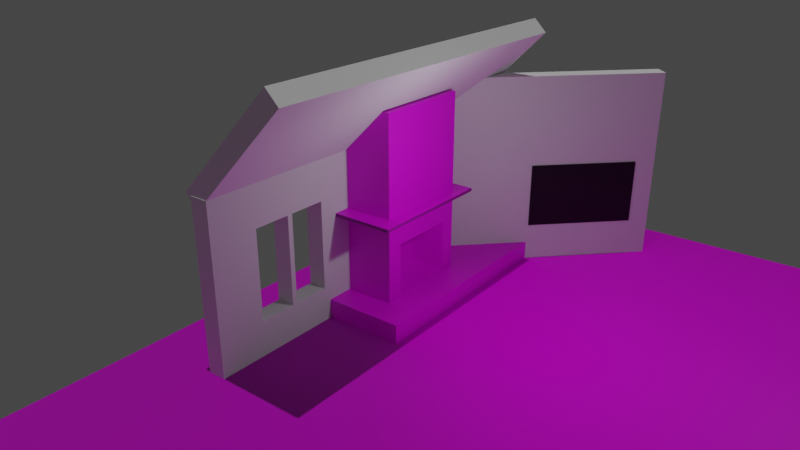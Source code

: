 # Source: fireplace.blend  (saved by Blender 3.3.6; exported with 4.5.12 LTS)
import bpy
from mathutils import Matrix  # noqa: F401  (used for matrix-valued properties, if any)

bpy.ops.wm.read_factory_settings(use_empty=True)
scene = bpy.context.scene
scene.name = 'Scene'

# ---- collections
col_collection = bpy.data.collections.new('Collection'); scene.collection.children.link(col_collection)
col_newfireplace = bpy.data.collections.new('NewFireplace'); scene.collection.children.link(col_newfireplace)
col_currentfireplace = bpy.data.collections.new('CurrentFireplace'); scene.collection.children.link(col_currentfireplace)
col_currentfireplace.hide_render = True
col_surroundingstuff = bpy.data.collections.new('SurroundingStuff'); scene.collection.children.link(col_surroundingstuff)

# ---- images (referenced by path relative to the original .blend; pixels are not part of the script)
import os
ASSET_DIR = os.environ.get("B2B_ASSET_DIR", "")  # directory of the original .blend (textures are referenced by path, not embedded)
HERE = os.path.dirname(os.path.abspath(__file__))  # packed textures are extracted next to this script under _unpacked/

def load_image(name, relpath, width, height, colorspace="sRGB"):
    """Load a texture the original file referenced (path relative to the .blend, or extracted next to this script)."""
    p = next((c for c in (os.path.join(HERE, relpath), os.path.join(ASSET_DIR, relpath)) if relpath and os.path.exists(c)), "")
    if p:
        img = bpy.data.images.load(p, check_existing=True)
        img.name = name
    else:  # same state as the original file: an image datablock whose file is absent (Cycles renders it pink)
        img = bpy.data.images.new(name, width, height)
        img.source = "FILE"
        img.filepath = "//" + (relpath or name)
    img.colorspace_settings.name = colorspace
    return img
img_wood_basecolor_png = load_image('Wood_basecolor.png', 'Wood_basecolor.png', 1024, 1024, 'sRGB')
img_wood_normal_png = load_image('Wood_normal.png', 'Wood_normal.png', 1024, 1024, 'sRGB')
img_stonetexture_jpg = load_image('stoneTexture.jpg', 'stoneTexture.jpg', 1024, 1024, 'sRGB')
img_ageddarkwood_albedo_png = load_image('AgedDarkWood_Albedo.png', 'AgedDarkWood_Albedo.png', 1024, 1024, 'sRGB')
img_basketweavebricks_albedo_png = load_image('BasketWeaveBricks_Albedo.png', 'BasketWeaveBricks_Albedo.png', 1024, 1024, 'sRGB')

# ---- materials (node trees are filled in below, after node groups)
mat_material = bpy.data.materials.new('Material')
mat_material_001 = bpy.data.materials.new('Material.001')
mat_wood_001 = bpy.data.materials.new('Wood.001')
mat_stone = bpy.data.materials.new('Stone')
mat_gray = bpy.data.materials.new('Gray')
mat_wood = bpy.data.materials.new('Wood')
mat_hexbrick = bpy.data.materials.new('HexBrick')
mat_hexbrick.alpha_threshold = 0.0
mat_hexbrick.roughness = 0.5
mat_hexbrick.line_color = (0.0, 0.0, 0.0, 1.0)

# ---- material node trees
mat_material.use_nodes = True; mat_material.node_tree.nodes.clear()
_N = mat_material.node_tree.nodes; _L = mat_material.node_tree.links
n0 = _N.new('ShaderNodeBsdfPrincipled'); n0.name = 'Principled BSDF'; n0.location = (10, 300)
n0.distribution = 'GGX'
n0.subsurface_method = 'RANDOM_WALK_SKIN'
n0.inputs[0].default_value = (0.02923, 0.01494, 0.8, 1.0)
n0.inputs[3].default_value = 1.45
n0.inputs[27].default_value = (0.0, 0.0, 0.0, 1.0)
n0.inputs[28].default_value = 1.0
n1 = _N.new('ShaderNodeOutputMaterial'); n1.name = 'Material Output'; n1.location = (300, 300)
_L.new(n0.outputs[0], n1.inputs[0])
n1.is_active_output = True
mat_material_001.use_nodes = True; mat_material_001.node_tree.nodes.clear()
_N = mat_material_001.node_tree.nodes; _L = mat_material_001.node_tree.links
n0 = _N.new('ShaderNodeBsdfPrincipled'); n0.name = 'Principled BSDF'; n0.location = (10, 300)
n0.distribution = 'GGX'
n0.subsurface_method = 'RANDOM_WALK_SKIN'
n0.inputs[0].default_value = (0.0, 0.0, 0.0, 1.0)
n0.inputs[3].default_value = 1.45
n0.inputs[27].default_value = (0.0, 0.0, 0.0, 1.0)
n0.inputs[28].default_value = 1.0
n1 = _N.new('ShaderNodeOutputMaterial'); n1.name = 'Material Output'; n1.location = (300, 300)
_L.new(n0.outputs[0], n1.inputs[0])
n1.is_active_output = True
mat_wood_001.use_nodes = True; mat_wood_001.node_tree.nodes.clear()
_N = mat_wood_001.node_tree.nodes; _L = mat_wood_001.node_tree.links
n0 = _N.new('ShaderNodeBsdfPrincipled'); n0.name = 'Principled BSDF'; n0.location = (10, 300)
n0.distribution = 'GGX'
n0.subsurface_method = 'RANDOM_WALK_SKIN'
n0.inputs[3].default_value = 1.45
n0.inputs[27].default_value = (0.0, 0.0, 0.0, 1.0)
n0.inputs[28].default_value = 1.0
n1 = _N.new('ShaderNodeOutputMaterial'); n1.name = 'Material Output'; n1.location = (300, 300)
n2 = _N.new('ShaderNodeTexImage'); n2.name = 'Image Texture'; n2.location = (-280, 275)
n2.image = img_wood_basecolor_png
n3 = _N.new('ShaderNodeNormalMap'); n3.name = 'Normal Map'; n3.location = (-190, -275)
n3.uv_map = 'UVMap'
n4 = _N.new('ShaderNodeTexImage'); n4.name = 'Image Texture.001'; n4.location = (-480, -325)
n4.image = img_wood_normal_png
_L.new(n0.outputs[0], n1.inputs[0])
_L.new(n2.outputs[0], n0.inputs[0])
_L.new(n3.outputs[0], n0.inputs[5])
_L.new(n4.outputs[0], n3.inputs[1])
n1.is_active_output = True
mat_stone.use_nodes = True; mat_stone.node_tree.nodes.clear()
_N = mat_stone.node_tree.nodes; _L = mat_stone.node_tree.links
n0 = _N.new('ShaderNodeBsdfPrincipled'); n0.name = 'Principled BSDF'; n0.location = (10, 300)
n0.distribution = 'GGX'
n0.subsurface_method = 'RANDOM_WALK_SKIN'
n0.inputs[3].default_value = 1.45
n0.inputs[27].default_value = (0.0, 0.0, 0.0, 1.0)
n0.inputs[28].default_value = 1.0
n1 = _N.new('ShaderNodeOutputMaterial'); n1.name = 'Material Output'; n1.location = (300, 300)
n2 = _N.new('ShaderNodeTexImage'); n2.name = 'Image Texture'; n2.location = (-280, 275)
n2.image = img_stonetexture_jpg
_L.new(n0.outputs[0], n1.inputs[0])
_L.new(n2.outputs[0], n0.inputs[0])
n1.is_active_output = True
mat_gray.use_nodes = True; mat_gray.node_tree.nodes.clear()
_N = mat_gray.node_tree.nodes; _L = mat_gray.node_tree.links
n0 = _N.new('ShaderNodeBsdfPrincipled'); n0.name = 'Principled BSDF'; n0.location = (10, 300)
n0.distribution = 'GGX'
n0.subsurface_method = 'RANDOM_WALK_SKIN'
n0.inputs[0].default_value = (0.1055, 0.1054, 0.09877, 1.0)
n0.inputs[3].default_value = 1.45
n0.inputs[27].default_value = (0.0, 0.0, 0.0, 1.0)
n0.inputs[28].default_value = 1.0
n1 = _N.new('ShaderNodeOutputMaterial'); n1.name = 'Material Output'; n1.location = (300, 300)
_L.new(n0.outputs[0], n1.inputs[0])
n1.is_active_output = True
mat_wood.use_nodes = True; mat_wood.node_tree.nodes.clear()
_N = mat_wood.node_tree.nodes; _L = mat_wood.node_tree.links
n0 = _N.new('ShaderNodeBsdfPrincipled'); n0.name = 'Principled BSDF'; n0.location = (10, 300)
n0.distribution = 'GGX'
n0.subsurface_method = 'RANDOM_WALK_SKIN'
n0.inputs[3].default_value = 1.45
n0.inputs[27].default_value = (0.0, 0.0, 0.0, 1.0)
n0.inputs[28].default_value = 1.0
n1 = _N.new('ShaderNodeOutputMaterial'); n1.name = 'Material Output'; n1.location = (300, 300)
n2 = _N.new('ShaderNodeTexImage'); n2.name = 'Image Texture'; n2.location = (-280, 275)
n2.image = img_ageddarkwood_albedo_png
n3 = _N.new('ShaderNodeNormal'); n3.name = 'Normal'; n3.location = (-180, -250)
_L.new(n0.outputs[0], n1.inputs[0])
_L.new(n2.outputs[0], n0.inputs[0])
_L.new(n3.outputs[0], n0.inputs[5])
n1.is_active_output = True
mat_hexbrick.use_nodes = True; mat_hexbrick.node_tree.nodes.clear()
_N = mat_hexbrick.node_tree.nodes; _L = mat_hexbrick.node_tree.links
n0 = _N.new('ShaderNodeOutputMaterial'); n0.name = 'Material Output'; n0.location = (300, 300)
n1 = _N.new('ShaderNodeBsdfPrincipled'); n1.name = 'Principled BSDF'; n1.location = (10, 300)
n1.distribution = 'GGX'
n1.subsurface_method = 'RANDOM_WALK_SKIN'
n1.inputs[3].default_value = 1.45
n1.inputs[27].default_value = (0.0, 0.0, 0.0, 1.0)
n1.inputs[28].default_value = 1.0
n2 = _N.new('ShaderNodeTexImage'); n2.name = 'Image Texture'; n2.location = (-280, 275)
n2.image = img_basketweavebricks_albedo_png
_L.new(n1.outputs[0], n0.inputs[0])
_L.new(n2.outputs[0], n1.inputs[0])
n0.is_active_output = True

# ---- world
world_world = bpy.data.worlds.new('World'); scene.world = world_world
world_world.use_nodes = True; world_world.node_tree.nodes.clear()
_N = world_world.node_tree.nodes; _L = world_world.node_tree.links
n0 = _N.new('ShaderNodeOutputWorld'); n0.name = 'World Output'; n0.location = (300, 300)
n1 = _N.new('ShaderNodeBackground'); n1.name = 'Background'; n1.location = (10, 300)
n1.inputs[0].default_value = (0.05088, 0.05088, 0.05088, 1.0)
_L.new(n1.outputs[0], n0.inputs[0])
n0.is_active_output = True
world_world.color = (0.05088, 0.05088, 0.05088)
world_world.use_sun_shadow = False
world_world.sun_shadow_jitter_overblur = 0.0

# ---- cameras
cam_camera = bpy.data.cameras.new('Camera')
cam_camera.clip_end = 100.0
cam_camera.lens = 26.0
cam_camera.sensor_width = 26.0
cam_camera.ortho_scale = 7.314
cam_camera.dof.use_dof = True
cam_camera.dof.aperture_fstop = 1.6

# ---- lights
light_point = bpy.data.lights.new('Point', 'POINT')
light_point.color = (0.9598, 1.0, 1.0)
light_point.transmission_factor = 0.0
light_point.energy = 60.0
light_point.shadow_soft_size = 0.0762
light_point.shadow_maximum_resolution = 0.006
light_point.use_absolute_resolution = True
light_sun = bpy.data.lights.new('Sun', 'SUN')
light_sun.transmission_factor = 0.0
light_sun.energy = 1.0
light_sun.shadow_soft_size = 0.0381

# ---- meshes
me_cube_012 = bpy.data.meshes.new('Cube.012')
me_cube_012.from_pydata([(-0.3048, -0.3048, -0.3048), (-0.3048, -0.3048, 0.3048), (-0.3048, 0.3048, -0.3048), (-0.3048, 0.3048, 0.3048), (0.3048, -0.3048, -0.3048), (0.3048, -0.3048, 0.3048), (0.3048, 0.3048, -0.3048), (0.3048, 0.3048, 0.3048)], [], [(0, 1, 3, 2), (2, 3, 7, 6), (6, 7, 5, 4), (4, 5, 1, 0), (2, 6, 4, 0), (7, 3, 1, 5)])
_uv = me_cube_012.uv_layers.new(name='UVMap')
_uv.uv.foreach_set('vector', [0.375, 0.0, 0.625, 0.0, 0.625, 0.25, 0.375, 0.25, 0.375, 0.25, 0.625, 0.25, 0.625, 0.5, 0.375, 0.5, 0.375, 0.5, 0.625, 0.5, 0.625, 0.75, 0.375, 0.75, 0.375, 0.75, 0.625, 0.75, 0.625, 1.0, 0.375, 1.0, 0.125, 0.5, 0.375, 0.5, 0.375, 0.75, 0.125, 0.75, 0.625, 0.5, 0.875, 0.5, 0.875, 0.75, 0.625, 0.75])
me_cube_012.materials.append(mat_material)
me_cube_012.update()
me_cube_015 = bpy.data.meshes.new('Cube.015')
me_cube_015.from_pydata([(-0.3048, -0.3048, -0.3048), (-0.3048, -0.3048, 0.3048), (-0.3048, 0.3048, -0.3048), (-0.3048, 0.3048, 0.3048), (0.3048, -0.3048, -0.3048), (0.3048, -0.3048, 0.3048), (0.3048, 0.3048, -0.3048), (0.3048, 0.3048, 0.3048)], [], [(0, 1, 3, 2), (2, 3, 7, 6), (6, 7, 5, 4), (4, 5, 1, 0), (2, 6, 4, 0), (7, 3, 1, 5)])
_uv = me_cube_015.uv_layers.new(name='UVMap')
_uv.uv.foreach_set('vector', [0.375, 0.0, 0.625, 0.0, 0.625, 0.25, 0.375, 0.25, 0.375, 0.25, 0.625, 0.25, 0.625, 0.5, 0.375, 0.5, 0.375, 0.5, 0.625, 0.5, 0.625, 0.75, 0.375, 0.75, 0.375, 0.75, 0.625, 0.75, 0.625, 1.0, 0.375, 1.0, 0.125, 0.5, 0.375, 0.5, 0.375, 0.75, 0.125, 0.75, 0.625, 0.5, 0.875, 0.5, 0.875, 0.75, 0.625, 0.75])
me_cube_015.materials.append(mat_material_001)
me_cube_015.update()
me_plane = bpy.data.meshes.new('Plane')
me_plane.from_pydata([(-6.641, -10.19, -0.4706), (5.53, -10.19, -0.4706), (-6.641, 1.976, -0.4706), (5.53, 1.976, -0.4706)], [], [(0, 1, 3, 2)])
_uv = me_plane.uv_layers.new(name='UVMap')
_uv.uv.foreach_set('vector', [3.041, 3.041, -2.041, 3.041, -2.041, -2.041, 3.041, -2.041])
me_plane.materials.append(mat_wood_001)
me_plane.update()
me_cube_005 = bpy.data.meshes.new('Cube.005')
me_cube_005.from_pydata([(-0.5351, -0.4457, -0.3866), (-0.5351, -0.4457, 2.874), (-0.5351, 0.4683, -0.3866), (-0.5351, 0.4683, 2.874), (1.145, -0.4457, -0.3866), (1.145, -0.4457, 2.874), (1.145, 0.4683, -0.3866), (1.145, 0.4683, 2.874)], [], [(0, 1, 3, 2), (2, 3, 7, 6), (6, 7, 5, 4), (4, 5, 1, 0), (2, 6, 4, 0), (7, 3, 1, 5)])
_uv = me_cube_005.uv_layers.new(name='UVMap')
_uv.uv.foreach_set('vector', [1.973, -0.6975, 1.973, 1.176, 1.654, 1.176, 1.654, -0.6975, 1.334, -0.6975, 1.334, 1.176, 0.6657, 1.176, 0.6657, -0.6975, 1.654, -0.6975, 1.654, 1.176, 1.334, 1.176, 1.334, -0.6975, 0.6657, -0.6975, 0.6657, 1.176, -0.002921, 1.176, -0.00292, -0.6975, 2.186, 0.807, 1.353, 1.014, 1.271, 1.014, 1.973, 0.807, 2.186, -0.6975, 2.186, 0.807, 1.973, 0.807, 1.973, -0.6975])
me_cube_005.materials.append(mat_stone)
me_cube_005.update()
me_cube_007 = bpy.data.meshes.new('Cube.007')
me_cube_007.from_pydata([(-0.3355, -0.5603, 0.3879), (-0.3355, -0.5603, 1.057), (-0.3355, 0.1882, 0.3879), (-0.3355, 0.1882, 1.057), (0.9129, -0.5603, 0.3879), (0.9129, -0.5603, 1.057), (0.9129, 0.1882, 0.3879), (0.9129, 0.1882, 1.057)], [], [(0, 1, 3, 2), (2, 3, 7, 6), (6, 7, 5, 4), (4, 5, 1, 0), (2, 6, 4, 0), (7, 3, 1, 5)])
me_cube_007.polygons.foreach_set('material_index', [0, 0, 0, 0, 2, 0])
_uv = me_cube_007.uv_layers.new(name='UVMap')
_uv.uv.foreach_set('vector', [-0.1948, 1.569, -0.196, 1.155, 0.4982, 1.15, 0.4994, 1.564, 0.03455, 1.153, 0.03332, 0.7394, 1.191, 0.7317, 1.192, 1.146, 0.4994, 1.564, 0.4982, 1.15, 1.192, 1.146, 1.194, 1.559, 0.03332, 0.7394, 0.03209, 0.3255, 1.19, 0.3178, 1.191, 0.7317, 1.19, 0.3178, 0.03209, 0.3255, 0.03072, -0.1373, 1.189, -0.145, 1.189, -0.145, 0.03072, -0.1373, 0.02934, -0.6001, 1.187, -0.6078])
me_cube_007.materials.append(mat_stone)
me_cube_007.materials.append(mat_material_001)
me_cube_007.materials.append(mat_gray)
me_cube_007.update()
me_cube_008 = bpy.data.meshes.new('Cube.008')
me_cube_008.from_pydata([(-0.3048, 0.1076, -1.213), (-0.3048, 0.1076, 2.041), (-0.3048, 0.3048, -1.213), (-0.3048, 0.3048, 2.041), (2.447, 0.1076, -1.213), (2.447, 0.1076, 2.041), (2.447, 0.3048, -1.213), (2.447, 0.3048, 2.041)], [], [(0, 1, 3, 2), (2, 3, 7, 6), (6, 7, 5, 4), (4, 5, 1, 0), (2, 6, 4, 0), (7, 3, 1, 5)])
_uv = me_cube_008.uv_layers.new(name='UVMap')
_uv.uv.foreach_set('vector', [0.375, 0.0, 0.625, 0.0, 0.625, 0.25, 0.375, 0.25, 0.375, 0.25, 0.625, 0.25, 0.625, 0.5, 0.375, 0.5, 0.375, 0.5, 0.625, 0.5, 0.625, 0.75, 0.375, 0.75, 0.375, 0.75, 0.625, 0.75, 0.625, 1.0, 0.375, 1.0, 0.125, 0.5, 0.375, 0.5, 0.375, 0.75, 0.125, 0.75, 0.625, 0.5, 0.875, 0.5, 0.875, 0.75, 0.625, 0.75])
me_cube_008.update()
me_cube_009 = bpy.data.meshes.new('Cube.009')
me_cube_009.from_pydata([(-0.2672, -0.3048, -0.3048), (-0.2672, -0.3048, -0.2564), (-0.2672, 0.3048, -0.3048), (-0.2672, 0.3048, -0.2564), (1.944, -0.3048, -0.3048), (1.944, -0.3048, -0.2564), (1.944, 0.3048, -0.3048), (1.944, 0.3048, -0.2564), (0.02286, 0.3048, -0.3048), (0.02286, 0.3048, -0.2564), (0.02286, -0.3048, -0.3048), (0.02286, -0.3048, -0.2564), (1.703, 0.3048, -0.2564), (1.703, -0.3048, -0.3048), (1.703, 0.3048, -0.3048), (1.703, -0.3048, -0.2564), (-0.2672, 1.575, -0.2564), (-0.2672, 1.575, -0.3048), (0.02286, 1.575, -0.3048), (0.02286, 1.575, -0.2564), (1.703, 1.433, -0.2564), (1.944, 1.433, -0.2564), (1.944, 1.433, -0.3048), (1.703, 0.6555, -0.3048)], [], [(0, 1, 3, 2), (7, 6, 22, 21), (6, 7, 5, 4), (10, 11, 1, 0), (14, 6, 4, 13), (9, 3, 1, 11), (12, 9, 11, 15), (2, 8, 10, 0), (13, 15, 11, 10), (9, 8, 18, 19), (4, 5, 15, 13), (7, 12, 15, 5), (8, 14, 13, 10), (8, 9, 12, 14), (17, 16, 19, 18), (8, 2, 17, 18), (3, 9, 19, 16), (2, 3, 16, 17), (23, 20, 21, 22), (6, 14, 23, 22), (12, 7, 21, 20), (14, 12, 20, 23)])
_uv = me_cube_009.uv_layers.new(name='UVMap')
_uv.uv.foreach_set('vector', [0.375, 0.0, 0.625, 0.0, 0.625, 0.25, 0.375, 0.25, 0.625, 0.5, 0.375, 0.5, 0.375, 0.5, 0.625, 0.5, 0.375, 0.5, 0.625, 0.5, 0.625, 0.75, 0.375, 0.75, 0.375, 0.9658, 0.625, 0.9658, 0.625, 1.0, 0.375, 1.0, 0.3569, 0.5, 0.375, 0.5, 0.375, 0.75, 0.3569, 0.75, 0.8408, 0.5, 0.875, 0.5, 0.875, 0.75, 0.8408, 0.75, 0.6431, 0.5, 0.8408, 0.5, 0.8408, 0.75, 0.6431, 0.75, 0.125, 0.5, 0.1592, 0.5, 0.1592, 0.75, 0.125, 0.75, 0.375, 0.7681, 0.625, 0.7681, 0.625, 0.9658, 0.375, 0.9658, 0.625, 0.2842, 0.375, 0.2842, 0.375, 0.2842, 0.625, 0.2842, 0.375, 0.75, 0.625, 0.75, 0.625, 0.7681, 0.375, 0.7681, 0.625, 0.5, 0.6431, 0.5, 0.6431, 0.75, 0.625, 0.75, 0.1592, 0.5, 0.3569, 0.5, 0.3569, 0.75, 0.1592, 0.75, 0.375, 0.2842, 0.625, 0.2842, 0.625, 0.4819, 0.375, 0.4819, 0.375, 0.25, 0.625, 0.25, 0.625, 0.2842, 0.375, 0.2842, 0.1592, 0.5, 0.125, 0.5, 0.125, 0.5, 0.1592, 0.5, 0.875, 0.5, 0.8408, 0.5, 0.8408, 0.5, 0.875, 0.5, 0.375, 0.25, 0.625, 0.25, 0.625, 0.25, 0.375, 0.25, 0.375, 0.4819, 0.625, 0.4819, 0.625, 0.5, 0.375, 0.5, 0.375, 0.5, 0.3569, 0.5, 0.3569, 0.5, 0.375, 0.5, 0.6431, 0.5, 0.625, 0.5, 0.625, 0.5, 0.6431, 0.5, 0.375, 0.4819, 0.625, 0.4819, 0.625, 0.4819, 0.375, 0.4819])
me_cube_009.materials.append(mat_wood)
me_cube_009.update()
me_cube_010 = bpy.data.meshes.new('Cube.010')
me_cube_010.from_pydata([(0.1028, 0.3048, -0.3048), (0.1028, 0.3048, -0.2564), (0.1028, -0.2054, -0.3048), (0.1028, -0.2054, -0.2564), (1.606, 0.3048, -0.2564), (1.606, -0.2054, -0.3048), (1.606, 0.3048, -0.3048), (1.606, -0.2054, -0.2564)], [], [(4, 1, 3, 7), (5, 7, 3, 2), (0, 6, 5, 2), (0, 1, 4, 6), (5, 6, 4, 7), (3, 1, 0, 2)])
_uv = me_cube_010.uv_layers.new(name='UVMap')
_uv.uv.foreach_set('vector', [0.6431, 0.5, 0.8408, 0.5, 0.8408, 0.75, 0.6431, 0.75, 0.375, 0.7681, 0.625, 0.7681, 0.625, 0.9658, 0.375, 0.9658, 0.1592, 0.5, 0.3569, 0.5, 0.3569, 0.75, 0.1592, 0.75, 0.375, 0.2842, 0.625, 0.2842, 0.625, 0.4819, 0.375, 0.4819, 0.3569, 0.75, 0.3569, 0.5, 0.625, 0.4819, 0.6431, 0.75, 0.625, 0.9658, 0.625, 0.2842, 0.1592, 0.5, 0.375, 0.9658])
me_cube_010.materials.append(mat_wood)
me_cube_010.update()
me_cube_004 = bpy.data.meshes.new('Cube.004')
me_cube_004.from_pydata([(3.191, 0.3823, 0.4579), (3.191, 0.3823, 0.01671), (3.191, -0.9517, 0.4579), (3.191, -0.9517, 0.01671), (-1.008, 0.3823, 0.4579), (-1.008, 0.3823, 0.01671), (-1.008, -0.9517, 0.4579), (-1.008, -0.9517, 0.01671)], [], [(0, 4, 6, 2), (3, 2, 6, 7), (7, 6, 4, 5), (5, 1, 3, 7), (1, 0, 2, 3), (5, 4, 0, 1)])
_uv = me_cube_004.uv_layers.new(name='UVMap')
_uv.uv.foreach_set('vector', [0.6168, -0.2282, 0.6168, 1.228, 0.2085, 1.228, 0.2085, -0.2282, 0.9229, 1.228, 0.7698, 1.228, 0.7698, -0.2282, 0.9229, -0.2282, 1.076, 0.5885, 0.9229, 0.5885, 0.9229, 0.1802, 1.076, 0.1802, 0.2085, -0.2282, 0.2085, 1.228, -0.1999, 1.228, -0.1999, -0.2282, 1.076, 0.1802, 0.9229, 0.1802, 0.9229, -0.2282, 1.076, -0.2282, 0.7698, 1.228, 0.6168, 1.228, 0.6168, -0.2282, 0.7698, -0.2282])
me_cube_004.materials.append(mat_hexbrick)
me_cube_004.use_mirror_vertex_groups = False
me_cube_004.update()
me_cube = bpy.data.meshes.new('Cube')
me_cube.from_pydata([(0.6604, 0.381, 0.4953), (0.6604, 0.381, -0.4953), (0.6604, -0.381, 0.4953), (0.6604, -0.381, -0.4953), (-0.6604, 0.381, 0.4953), (-0.6604, 0.381, -0.4953), (-0.6604, -0.381, 0.4953), (-0.6604, -0.381, -0.4953)], [], [(0, 4, 6, 2), (3, 2, 6, 7), (7, 6, 4, 5), (5, 1, 3, 7), (1, 0, 2, 3), (5, 4, 0, 1)])
_uv = me_cube.uv_layers.new(name='UVMap')
_uv.uv.foreach_set('vector', [0.625, 0.5, 0.875, 0.5, 0.875, 0.75, 0.625, 0.75, 0.375, 0.75, 0.625, 0.75, 0.625, 1.0, 0.375, 1.0, 0.375, 0.0, 0.625, 0.0, 0.625, 0.25, 0.375, 0.25, 0.125, 0.5, 0.375, 0.5, 0.375, 0.75, 0.125, 0.75, 0.375, 0.5, 0.625, 0.5, 0.625, 0.75, 0.375, 0.75, 0.375, 0.25, 0.625, 0.25, 0.625, 0.5, 0.375, 0.5])
me_cube.materials.append(mat_hexbrick)
me_cube.use_mirror_vertex_groups = False
me_cube.update()
me_cylinder = bpy.data.meshes.new('Cylinder')
me_cylinder.from_pydata([(0.0, 0.3048, -0.2344), (-4.755e-08, 0.3048, 0.1213), (0.05946, 0.2989, -0.2344), (0.05946, 0.2989, 0.1213), (0.1166, 0.2816, -0.2344), (0.1166, 0.2816, 0.1213), (0.1693, 0.2534, -0.2344), (0.1693, 0.2534, 0.1213), (0.2155, 0.2155, -0.2344), (0.2155, 0.2155, 0.1213), (0.2534, 0.1693, -0.2344), (0.2534, 0.1693, 0.1213), (0.2816, 0.1166, -0.2344), (0.2816, 0.1166, 0.1213), (0.2989, 0.05946, -0.2344), (0.2989, 0.05946, 0.1213), (0.3048, 0.0, -0.2344), (0.3048, 0.0, 0.1213), (0.2989, -0.05946, -0.2344), (0.2989, -0.05946, 0.1213), (0.2816, -0.1166, -0.2344), (0.2816, -0.1166, 0.1213), (0.2534, -0.1693, -0.2344), (0.2534, -0.1693, 0.1213), (0.2155, -0.2155, -0.2344), (0.2155, -0.2155, 0.1213), (0.1693, -0.2534, -0.2344), (0.1693, -0.2534, 0.1213), (0.1166, -0.2816, -0.2344), (0.1166, -0.2816, 0.1213), (0.05946, -0.2989, -0.2344), (0.05946, -0.2989, 0.1213), (0.0, -0.3048, -0.2344), (-4.755e-08, -0.3048, 0.1213), (-0.05946, -0.2989, -0.2344), (-0.05946, -0.2989, 0.1213), (-0.1166, -0.2816, -0.2344), (-0.1166, -0.2816, 0.1213), (-0.1693, -0.2534, -0.2344), (-0.1693, -0.2534, 0.1213), (-0.2155, -0.2155, -0.2344), (-0.2155, -0.2155, 0.1213), (-0.2534, -0.1693, -0.2344), (-0.2534, -0.1693, 0.1213), (-0.2816, -0.1166, -0.2344), (-0.2816, -0.1166, 0.1213), (-0.2989, -0.05946, -0.2344), (-0.2989, -0.05946, 0.1213), (-0.3048, 0.0, -0.2344), (-0.3048, 0.0, 0.1213), (-0.2989, 0.05946, -0.2344), (-0.2989, 0.05946, 0.1213), (-0.2816, 0.1166, -0.2344), (-0.2816, 0.1166, 0.1213), (-0.2534, 0.1693, -0.2344), (-0.2534, 0.1693, 0.1213), (-0.2155, 0.2155, -0.2344), (-0.2155, 0.2155, 0.1213), (-0.1693, 0.2534, -0.2344), (-0.1693, 0.2534, 0.1213), (-0.1166, 0.2816, -0.2344), (-0.1166, 0.2816, 0.1213), (-0.05946, 0.2989, -0.2344), (-0.05946, 0.2989, 0.1213)], [], [(0, 1, 3, 2), (2, 3, 5, 4), (4, 5, 7, 6), (6, 7, 9, 8), (8, 9, 11, 10), (10, 11, 13, 12), (12, 13, 15, 14), (14, 15, 17, 16), (16, 17, 19, 18), (18, 19, 21, 20), (20, 21, 23, 22), (22, 23, 25, 24), (24, 25, 27, 26), (26, 27, 29, 28), (28, 29, 31, 30), (30, 31, 33, 32), (32, 33, 35, 34), (34, 35, 37, 36), (36, 37, 39, 38), (38, 39, 41, 40), (40, 41, 43, 42), (42, 43, 45, 44), (44, 45, 47, 46), (46, 47, 49, 48), (48, 49, 51, 50), (50, 51, 53, 52), (52, 53, 55, 54), (54, 55, 57, 56), (56, 57, 59, 58), (58, 59, 61, 60), (3, 1, 63, 61, 59, 57, 55, 53, 51, 49, 47, 45, 43, 41, 39, 37, 35, 33, 31, 29, 27, 25, 23, 21, 19, 17, 15, 13, 11, 9, 7, 5), (60, 61, 63, 62), (62, 63, 1, 0), (0, 2, 4, 6, 8, 10, 12, 14, 16, 18, 20, 22, 24, 26, 28, 30, 32, 34, 36, 38, 40, 42, 44, 46, 48, 50, 52, 54, 56, 58, 60, 62)])
_uv = me_cylinder.uv_layers.new(name='UVMap')
_uv.uv.foreach_set('vector', [1.0, 0.5, 1.0, 1.0, 0.9688, 1.0, 0.9688, 0.5, 0.9688, 0.5, 0.9688, 1.0, 0.9375, 1.0, 0.9375, 0.5, 0.9375, 0.5, 0.9375, 1.0, 0.9062, 1.0, 0.9062, 0.5, 0.9062, 0.5, 0.9062, 1.0, 0.875, 1.0, 0.875, 0.5, 0.875, 0.5, 0.875, 1.0, 0.8438, 1.0, 0.8438, 0.5, 0.8438, 0.5, 0.8438, 1.0, 0.8125, 1.0, 0.8125, 0.5, 0.8125, 0.5, 0.8125, 1.0, 0.7812, 1.0, 0.7812, 0.5, 0.7812, 0.5, 0.7812, 1.0, 0.75, 1.0, 0.75, 0.5, 0.75, 0.5, 0.75, 1.0, 0.7188, 1.0, 0.7188, 0.5, 0.7188, 0.5, 0.7188, 1.0, 0.6875, 1.0, 0.6875, 0.5, 0.6875, 0.5, 0.6875, 1.0, 0.6562, 1.0, 0.6562, 0.5, 0.6562, 0.5, 0.6562, 1.0, 0.625, 1.0, 0.625, 0.5, 0.625, 0.5, 0.625, 1.0, 0.5938, 1.0, 0.5938, 0.5, 0.5938, 0.5, 0.5938, 1.0, 0.5625, 1.0, 0.5625, 0.5, 0.5625, 0.5, 0.5625, 1.0, 0.5312, 1.0, 0.5312, 0.5, 0.5312, 0.5, 0.5312, 1.0, 0.5, 1.0, 0.5, 0.5, 0.5, 0.5, 0.5, 1.0, 0.4688, 1.0, 0.4688, 0.5, 0.4688, 0.5, 0.4688, 1.0, 0.4375, 1.0, 0.4375, 0.5, 0.4375, 0.5, 0.4375, 1.0, 0.4062, 1.0, 0.4062, 0.5, 0.4062, 0.5, 0.4062, 1.0, 0.375, 1.0, 0.375, 0.5, 0.375, 0.5, 0.375, 1.0, 0.3438, 1.0, 0.3438, 0.5, 0.3438, 0.5, 0.3438, 1.0, 0.3125, 1.0, 0.3125, 0.5, 0.3125, 0.5, 0.3125, 1.0, 0.2812, 1.0, 0.2812, 0.5, 0.2812, 0.5, 0.2812, 1.0, 0.25, 1.0, 0.25, 0.5, 0.25, 0.5, 0.25, 1.0, 0.2188, 1.0, 0.2188, 0.5, 0.2188, 0.5, 0.2188, 1.0, 0.1875, 1.0, 0.1875, 0.5, 0.1875, 0.5, 0.1875, 1.0, 0.1562, 1.0, 0.1562, 0.5, 0.1562, 0.5, 0.1562, 1.0, 0.125, 1.0, 0.125, 0.5, 0.125, 0.5, 0.125, 1.0, 0.09375, 1.0, 0.09375, 0.5, 0.09375, 0.5, 0.09375, 1.0, 0.0625, 1.0, 0.0625, 0.5, 0.2968, 0.4854, 0.25, 0.49, 0.2032, 0.4854, 0.1582, 0.4717, 0.1167, 0.4496, 0.08029, 0.4197, 0.05045, 0.3833, 0.02827, 0.3418, 0.01461, 0.2968, 0.01, 0.25, 0.01461, 0.2032, 0.02827, 0.1582, 0.05045, 0.1167, 0.08029, 0.08029, 0.1167, 0.05045, 0.1582, 0.02827, 0.2032, 0.01461, 0.25, 0.01, 0.2968, 0.01461, 0.3418, 0.02827, 0.3833, 0.05045, 0.4197, 0.08029, 0.4496, 0.1167, 0.4717, 0.1582, 0.4854, 0.2032, 0.49, 0.25, 0.4854, 0.2968, 0.4717, 0.3418, 0.4496, 0.3833, 0.4197, 0.4197, 0.3833, 0.4496, 0.3418, 0.4717, 0.0625, 0.5, 0.0625, 1.0, 0.03125, 1.0, 0.03125, 0.5, 0.03125, 0.5, 0.03125, 1.0, 0.0, 1.0, 0.0, 0.5, 0.75, 0.49, 0.7968, 0.4854, 0.8418, 0.4717, 0.8833, 0.4496, 0.9197, 0.4197, 0.9496, 0.3833, 0.9717, 0.3418, 0.9854, 0.2968, 0.99, 0.25, 0.9854, 0.2032, 0.9717, 0.1582, 0.9496, 0.1167, 0.9197, 0.08029, 0.8833, 0.05045, 0.8418, 0.02827, 0.7968, 0.01461, 0.75, 0.01, 0.7032, 0.01461, 0.6582, 0.02827, 0.6167, 0.05045, 0.5803, 0.08029, 0.5504, 0.1167, 0.5283, 0.1582, 0.5146, 0.2032, 0.51, 0.25, 0.5146, 0.2968, 0.5283, 0.3418, 0.5504, 0.3833, 0.5803, 0.4197, 0.6167, 0.4496, 0.6582, 0.4717, 0.7032, 0.4854])
me_cylinder.update()
me_cube_006 = bpy.data.meshes.new('Cube.006')
me_cube_006.from_pydata([(0.6604, 0.381, 0.4953), (0.6604, 0.381, -0.4953), (0.6604, -0.381, 0.4953), (0.6604, -0.381, -0.4953), (-0.6604, 0.381, 0.4953), (-0.6604, 0.381, -0.4953), (-0.6604, -0.381, 0.4953), (-0.6604, -0.381, -0.4953)], [], [(0, 4, 6, 2), (3, 2, 6, 7), (7, 6, 4, 5), (5, 1, 3, 7), (1, 0, 2, 3), (5, 4, 0, 1)])
_uv = me_cube_006.uv_layers.new(name='UVMap')
_uv.uv.foreach_set('vector', [0.625, 0.5, 0.875, 0.5, 0.875, 0.75, 0.625, 0.75, 0.375, 0.75, 0.625, 0.75, 0.625, 1.0, 0.375, 1.0, 0.375, 0.0, 0.625, 0.0, 0.625, 0.25, 0.375, 0.25, 0.125, 0.5, 0.375, 0.5, 0.375, 0.75, 0.125, 0.75, 0.375, 0.5, 0.625, 0.5, 0.625, 0.75, 0.375, 0.75, 0.375, 0.25, 0.625, 0.25, 0.625, 0.5, 0.375, 0.5])
me_cube_006.materials.append(mat_hexbrick)
me_cube_006.use_mirror_vertex_groups = False
me_cube_006.update()
me_cube_003 = bpy.data.meshes.new('Cube.003')
me_cube_003.from_pydata([(-0.3048, -0.3048, -0.5673), (-0.3048, -0.3048, 2.041), (-0.3048, 0.3048, -0.5673), (-0.3048, 0.3048, 2.041), (2.447, -0.3048, -0.5673), (2.447, -0.3048, 2.041), (2.447, 0.3048, -0.5673), (2.447, 0.3048, 2.041)], [], [(0, 1, 3, 2), (2, 3, 7, 6), (6, 7, 5, 4), (4, 5, 1, 0), (2, 6, 4, 0), (7, 3, 1, 5)])
_uv = me_cube_003.uv_layers.new(name='UVMap')
_uv.uv.foreach_set('vector', [0.375, 0.0, 0.625, 0.0, 0.625, 0.25, 0.375, 0.25, 0.375, 0.25, 0.625, 0.25, 0.625, 0.5, 0.375, 0.5, 0.375, 0.5, 0.625, 0.5, 0.625, 0.75, 0.375, 0.75, 0.375, 0.75, 0.625, 0.75, 0.625, 1.0, 0.375, 1.0, 0.125, 0.5, 0.375, 0.5, 0.375, 0.75, 0.125, 0.75, 0.625, 0.5, 0.875, 0.5, 0.875, 0.75, 0.625, 0.75])
me_cube_003.update()
me_insert = bpy.data.meshes.new('Insert')
me_insert.from_pydata([(0.6604, 0.381, 0.4953), (0.6604, 0.381, -0.4953), (0.6604, -0.381, 0.4953), (0.6604, -0.381, -0.4953), (-0.6604, 0.381, 0.4953), (-0.6604, 0.381, -0.4953), (-0.6604, -0.381, 0.4953), (-0.6604, -0.381, -0.4953)], [], [(0, 4, 6, 2), (3, 2, 6, 7), (7, 6, 4, 5), (5, 1, 3, 7), (1, 0, 2, 3), (5, 4, 0, 1)])
_uv = me_insert.uv_layers.new(name='UVMap')
_uv.uv.foreach_set('vector', [0.625, 0.5, 0.875, 0.5, 0.875, 0.75, 0.625, 0.75, 0.375, 0.75, 0.625, 0.75, 0.625, 1.0, 0.375, 1.0, 0.375, 0.0, 0.625, 0.0, 0.625, 0.25, 0.375, 0.25, 0.125, 0.5, 0.375, 0.5, 0.375, 0.75, 0.125, 0.75, 0.375, 0.5, 0.625, 0.5, 0.625, 0.75, 0.375, 0.75, 0.375, 0.25, 0.625, 0.25, 0.625, 0.5, 0.375, 0.5])
me_insert.materials.append(mat_hexbrick)
me_insert.use_mirror_vertex_groups = False
me_insert.update()
me_cube_002 = bpy.data.meshes.new('Cube.002')
me_cube_002.from_pydata([(-0.6463, -0.3048, 0.02327), (-0.6463, -0.3048, 0.545), (-0.6463, 0.3048, 0.02327), (-0.6463, 0.3048, 0.545), (0.6706, -0.3048, 0.02327), (0.6706, -0.3048, 0.545), (0.6706, 0.3048, 0.02327), (0.6706, 0.3048, 0.545)], [], [(0, 1, 3, 2), (2, 3, 7, 6), (6, 7, 5, 4), (4, 5, 1, 0), (2, 6, 4, 0), (7, 3, 1, 5)])
_uv = me_cube_002.uv_layers.new(name='UVMap')
_uv.uv.foreach_set('vector', [0.375, 0.0, 0.625, 0.0, 0.625, 0.25, 0.375, 0.25, 0.375, 0.25, 0.625, 0.25, 0.625, 0.5, 0.375, 0.5, 0.375, 0.5, 0.625, 0.5, 0.625, 0.75, 0.375, 0.75, 0.375, 0.75, 0.625, 0.75, 0.625, 1.0, 0.375, 1.0, 0.125, 0.5, 0.375, 0.5, 0.375, 0.75, 0.125, 0.75, 0.625, 0.5, 0.875, 0.5, 0.875, 0.75, 0.625, 0.75])
me_cube_002.update()
me_cube_001 = bpy.data.meshes.new('Cube.001')
me_cube_001.from_pydata([(-0.6477, -0.3048, -0.3048), (-0.6477, -0.3048, 0.3048), (-0.6477, 0.3048, -0.3048), (-0.6477, 0.3048, 0.3048), (0.4078, -0.3048, -0.3048), (0.4078, -0.3048, 0.3048), (0.4078, 0.3048, -0.3048), (0.4078, 0.3048, 0.3048)], [], [(0, 1, 3, 2), (2, 3, 7, 6), (6, 7, 5, 4), (4, 5, 1, 0), (2, 6, 4, 0), (7, 3, 1, 5)])
_uv = me_cube_001.uv_layers.new(name='UVMap')
_uv.uv.foreach_set('vector', [0.375, 0.0, 0.625, 0.0, 0.625, 0.25, 0.375, 0.25, 0.375, 0.25, 0.625, 0.25, 0.625, 0.5, 0.375, 0.5, 0.375, 0.5, 0.625, 0.5, 0.625, 0.75, 0.375, 0.75, 0.375, 0.75, 0.625, 0.75, 0.625, 1.0, 0.375, 1.0, 0.125, 0.5, 0.375, 0.5, 0.375, 0.75, 0.125, 0.75, 0.625, 0.5, 0.875, 0.5, 0.875, 0.75, 0.625, 0.75])
me_cube_001.update()
me_cube_011 = bpy.data.meshes.new('Cube.011')
me_cube_011.from_pydata([(3.191, 0.3823, -0.3773), (3.191, 0.3823, -0.5424), (3.191, -0.7951, -0.3773), (3.191, -0.7951, -0.5424), (-1.008, 0.3823, -0.3773), (-1.008, 0.3823, -0.5424), (-1.008, -0.7951, -0.3773), (-1.008, -0.7951, -0.5424)], [], [(0, 4, 6, 2), (3, 2, 6, 7), (7, 6, 4, 5), (5, 1, 3, 7), (1, 0, 2, 3), (5, 4, 0, 1)])
_uv = me_cube_011.uv_layers.new(name='UVMap')
_uv.uv.foreach_set('vector', [1.335, -1.928, 1.335, 2.861, -0.007534, 2.861, -0.007534, -1.928, 2.464, 2.799, 2.276, 2.799, 2.276, -1.99, 2.464, -1.99, 1.9, 0.7579, 1.712, 0.7579, 1.712, -0.5849, 1.9, -0.5849, -0.007534, -1.928, -0.007534, 2.861, -1.35, 2.861, -1.35, -1.928, 1.9, -0.5849, 1.712, -0.5849, 1.712, -1.928, 1.9, -1.928, 1.524, 2.861, 1.335, 2.861, 1.335, -1.928, 1.524, -1.928])
me_cube_011.materials.append(mat_hexbrick)
me_cube_011.use_mirror_vertex_groups = False
me_cube_011.update()
me_cube_013 = bpy.data.meshes.new('Cube.013')
me_cube_013.from_pydata([(-0.3048, -0.3048, -0.3048), (-0.3048, -0.3048, 0.4634), (-0.3048, 0.3048, -0.3048), (-0.3048, 0.3048, 0.4634), (0.9213, -0.3048, -0.3048), (0.9213, -0.3048, 0.4634), (0.9213, 0.3048, -0.3048), (0.9213, 0.3048, 0.4634)], [], [(0, 1, 3, 2), (2, 3, 7, 6), (6, 7, 5, 4), (4, 5, 1, 0), (2, 6, 4, 0), (7, 3, 1, 5)])
_uv = me_cube_013.uv_layers.new(name='UVMap')
_uv.uv.foreach_set('vector', [0.375, 0.0, 0.625, 0.0, 0.625, 0.25, 0.375, 0.25, 0.375, 0.25, 0.625, 0.25, 0.625, 0.5, 0.375, 0.5, 0.375, 0.5, 0.625, 0.5, 0.625, 0.75, 0.375, 0.75, 0.375, 0.75, 0.625, 0.75, 0.625, 1.0, 0.375, 1.0, 0.125, 0.5, 0.375, 0.5, 0.375, 0.75, 0.125, 0.75, 0.625, 0.5, 0.875, 0.5, 0.875, 0.75, 0.625, 0.75])
me_cube_013.update()
me_cube_014 = bpy.data.meshes.new('Cube.014')
me_cube_014.from_pydata([(-0.3048, -0.3048, -0.3048), (-0.3048, -0.3048, 1.435), (-0.3048, 0.3048, -0.3048), (-0.3048, 0.3048, 1.435), (0.3048, -0.3048, -0.3048), (0.3048, -0.3048, 1.435), (0.3048, 0.3048, -0.3048), (0.3048, 0.3048, 1.435)], [], [(0, 1, 3, 2), (2, 3, 7, 6), (6, 7, 5, 4), (4, 5, 1, 0), (2, 6, 4, 0), (7, 3, 1, 5)])
_uv = me_cube_014.uv_layers.new(name='UVMap')
_uv.uv.foreach_set('vector', [0.375, 0.0, 0.625, 0.0, 0.625, 0.25, 0.375, 0.25, 0.375, 0.25, 0.625, 0.25, 0.625, 0.5, 0.375, 0.5, 0.375, 0.5, 0.625, 0.5, 0.625, 0.75, 0.375, 0.75, 0.375, 0.75, 0.625, 0.75, 0.625, 1.0, 0.375, 1.0, 0.125, 0.5, 0.375, 0.5, 0.375, 0.75, 0.125, 0.75, 0.625, 0.5, 0.875, 0.5, 0.875, 0.75, 0.625, 0.75])
me_cube_014.materials.append(mat_material_001)
me_cube_014.update()

# ---- objects
ob_measuringcube = bpy.data.objects.new('MeasuringCube', me_cube_012)
ob_cube_001 = bpy.data.objects.new('Cube.001', me_cube_015)
ob_point = bpy.data.objects.new('Point', light_point)
ob_plane = bpy.data.objects.new('Plane', me_plane)
ob_sun = bpy.data.objects.new('Sun', light_sun)
ob_camera = bpy.data.objects.new('Camera', cam_camera)
ob_cube_005 = bpy.data.objects.new('Cube.005', me_cube_005)
ob_minuscube = bpy.data.objects.new('MinusCube', me_cube_007)
ob_cube_007 = bpy.data.objects.new('Cube.007', me_cube_008)
ob_mantle_wrap_around = bpy.data.objects.new('Mantle Wrap Around', me_cube_009)
ob_mantle_only_front = bpy.data.objects.new('Mantle Only Front', me_cube_010)
ob_base = bpy.data.objects.new('Base', me_cube_004)
ob_cube = bpy.data.objects.new('Cube', me_cube)
ob_cylinder = bpy.data.objects.new('Cylinder', me_cylinder)
ob_cube_006 = bpy.data.objects.new('Cube.006', me_cube_006)
ob_cube_003 = bpy.data.objects.new('Cube.003', me_cube_003)
ob_inserthole = bpy.data.objects.new('InsertHole', me_insert)
ob_cube_002 = bpy.data.objects.new('Cube.002', me_cube_002)
ob_outsidewall = bpy.data.objects.new('OutsideWall', me_cube_001)
ob_cube_010 = bpy.data.objects.new('Cube.010', me_cube_011)
ob_cube_012 = bpy.data.objects.new('Cube.012', me_cube_013)
ob_minus_long_window_1 = bpy.data.objects.new('Minus Long Window 1', me_cube_014)
ob_minus_long_window_1_001 = bpy.data.objects.new('Minus Long Window 1.001', me_cube_014)

# ---- transforms, parenting, visibility, modifiers, constraints
ob_measuringcube.location = (-0.844, -0.2739, 1.061)
ob_measuringcube.scale = (0.9583, 1.917, 2.333)
ob_measuringcube.hide_render = True
ob_cube_001.location = (3.531, -1.645, 1.257)
ob_cube_001.rotation_euler = (0.0, 0.0, -0.7854)
ob_cube_001.scale = (3.125, 0.04167, 1.875)
ob_point.location = (-0.4943, -2.526, 2.988)
ob_plane.location = (0.0, 0.0, 0.4902)
ob_sun.location = (-0.1811, 5.905, 4.056)
ob_camera.location = (-9.171, -7.438, 6.496)
ob_camera.rotation_euler = (1.163, 1.026e-06, -0.9048)
ob_camera.lock_rotations_4d = False
ob_camera.empty_display_type = 'ARROWS'
ob_camera.color = (0.0, 0.0, 0.0, 0.0)
ob_camera.display_type = 'WIRE'
ob_camera.lineart.crease_threshold = 0.0
ob_cube_005.location = (0.0, 0.0, 0.5591)
_m = ob_cube_005.modifiers.new('Boolean', 'BOOLEAN')
_m.object = ob_minuscube
ob_minuscube.location = (0.04812, 0.0, -0.09613)
ob_minuscube.scale = (0.9156, 1.0, 1.29)
ob_minuscube.hide_render = True
ob_cube_007.location = (1.422, 0.1919, 1.381)
ob_cube_007.scale = (0.8958, 1.0, 1.0)
ob_mantle_wrap_around.location = (-0.5555, -0.4821, 2.039)
ob_mantle_wrap_around.scale = (1.0, 0.5833, 1.049)
ob_mantle_only_front.location = (-0.5552, -0.4657, 1.601)
ob_mantle_only_front.scale = (1.0, 0.5833, 1.049)
ob_mantle_only_front.hide_render = True
ob_base.location = (0.0, 0.0, 0.0)
ob_base.scale = (1.0, 1.0, 0.7485)
ob_base.lock_rotations_4d = False
ob_base.empty_display_type = 'ARROWS'
ob_base.lineart.crease_threshold = 0.0
ob_cube.location = (0.887, -0.2325, 0.08646)
ob_cube.scale = (2.885, 1.533, 0.1667)
ob_cube.lock_rotations_4d = False
ob_cube.empty_display_type = 'ARROWS'
ob_cube.hide_render = True
ob_cube.lineart.crease_threshold = 0.0
ob_cylinder.location = (0.0, -1.075e-07, 2.571)
ob_cylinder.scale = (0.7083, 0.7083, 7.145)
ob_cylinder.hide_render = True
ob_cube_006.location = (0.1134, 0.0001073, 0.5131)
ob_cube_006.lock_rotations_4d = False
ob_cube_006.empty_display_type = 'ARROWS'
ob_cube_006.hide_render = True
ob_cube_006.lineart.crease_threshold = 0.0
_m = ob_cube_006.modifiers.new('Boolean', 'BOOLEAN')
_m.object = ob_inserthole
ob_cube_003.location = (1.006, -1.105e-07, 0.8221)
ob_cube_003.scale = (0.8958, 1.0, 1.0)
ob_cube_003.hide_render = True
ob_inserthole.location = (-0.06585, -0.1651, 0.3703)
ob_inserthole.scale = (0.75, 0.6667, 0.7179)
ob_inserthole.lock_rotations_4d = False
ob_inserthole.empty_display_type = 'ARROWS'
ob_inserthole.hide_render = True
ob_inserthole.lineart.crease_threshold = 0.0
ob_cube_002.location = (-0.2604, 0.7537, 2.568)
ob_cube_002.rotation_euler = (0.7854, -0.0, 0.0)
ob_cube_002.scale = (4.594, 0.5, 4.458)
ob_outsidewall.location = (-0.2592, 0.5338, 1.365)
ob_outsidewall.scale = (4.594, 0.5, 4.458)
_m = ob_outsidewall.modifiers.new('Boolean', 'BOOLEAN')
_m.object = ob_minus_long_window_1
_m = ob_outsidewall.modifiers.new('Boolean.001', 'BOOLEAN')
_m.object = ob_minus_long_window_1_001
ob_cube_010.location = (0.0, 0.0, 0.0)
ob_cube_010.lock_rotations_4d = False
ob_cube_010.empty_display_type = 'ARROWS'
ob_cube_010.hide_render = True
ob_cube_010.lineart.crease_threshold = 0.0
ob_cube_012.location = (1.578, 0.5338, 1.365)
ob_cube_012.rotation_euler = (0.0, -0.0, -0.7854)
ob_cube_012.scale = (4.594, 0.5, 4.458)
ob_minus_long_window_1.location = (-1.439, 0.6225, 0.8487)
ob_minus_long_window_1.scale = (1.0, 1.25, 0.8468)
ob_minus_long_window_1.hide_render = True
ob_minus_long_window_1_001.location = (-2.134, 0.6225, 0.8487)
ob_minus_long_window_1_001.scale = (1.0, 1.0, 0.8468)
ob_minus_long_window_1_001.hide_render = True

# ---- collection membership
scene.collection.objects.link(ob_measuringcube)
scene.collection.objects.link(ob_cube_001)
scene.collection.objects.link(ob_point)
scene.collection.objects.link(ob_plane)
scene.collection.objects.link(ob_sun)
col_collection.objects.link(ob_camera)
col_newfireplace.objects.link(ob_cube_005)
col_newfireplace.objects.link(ob_minuscube)
col_newfireplace.objects.link(ob_cube_007)
col_newfireplace.objects.link(ob_mantle_wrap_around)
col_newfireplace.objects.link(ob_mantle_only_front)
col_newfireplace.objects.link(ob_base)
col_currentfireplace.objects.link(ob_cube)
col_currentfireplace.objects.link(ob_cylinder)
col_currentfireplace.objects.link(ob_cube_006)
col_currentfireplace.objects.link(ob_cube_003)
col_currentfireplace.objects.link(ob_inserthole)
col_surroundingstuff.objects.link(ob_cube_002)
col_surroundingstuff.objects.link(ob_outsidewall)
col_surroundingstuff.objects.link(ob_cube_010)
col_surroundingstuff.objects.link(ob_cube_012)
col_surroundingstuff.objects.link(ob_minus_long_window_1)
col_surroundingstuff.objects.link(ob_minus_long_window_1_001)

# ---- scene / render settings (as saved in the file)
scene.camera = ob_camera
scene.frame_start = 1; scene.frame_end = 250; scene.frame_set(4)
scene.render.engine = 'CYCLES'
scene.cycles.sampling_pattern = 'TABULATED_SOBOL'
scene.cycles.use_light_tree = False
scene.view_settings.view_transform = 'Filmic'
bpy.context.view_layer.update()

